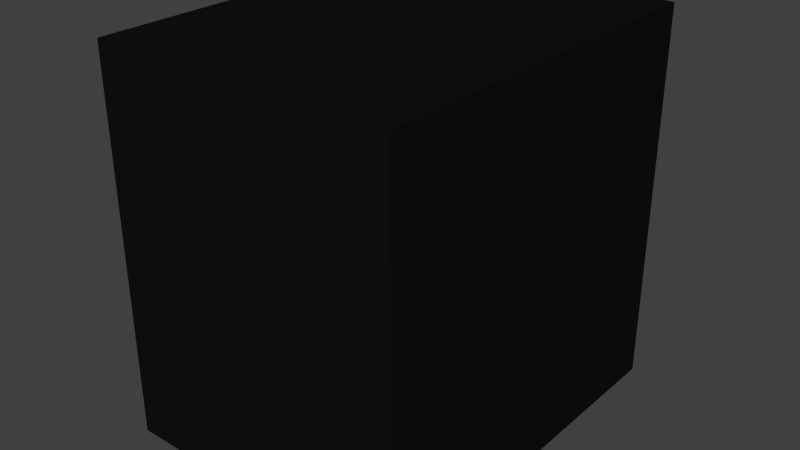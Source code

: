 # Source: handle-right.blend  (saved by Blender 2.69.0; exported with 4.5.12 LTS)
import bpy
from mathutils import Matrix  # noqa: F401  (used for matrix-valued properties, if any)

bpy.ops.wm.read_factory_settings(use_empty=True)
scene = bpy.context.scene
scene.name = 'Scene'

# ---- collections
col_collection_1 = bpy.data.collections.new('Collection 1'); scene.collection.children.link(col_collection_1)

# ---- materials (node trees are filled in below, after node groups)
mat_material = bpy.data.materials.new('Material')
mat_material.alpha_threshold = 0.0
mat_material.use_transparent_shadow = False
mat_material.preview_render_type = 'FLAT'
mat_material.diffuse_color = (0.00637, 0.00637, 0.00637, 1.0)
mat_material.specular_color = (0.0, 0.0, 0.0)
mat_material.roughness = 0.5
mat_material.line_color = (0.0, 0.0, 0.0, 1.0)

# ---- material node trees

# ---- world
world_world = bpy.data.worlds.new('World'); scene.world = world_world
world_world.color = (0.05088, 0.05088, 0.05088)
world_world.use_sun_shadow = False
world_world.sun_shadow_jitter_overblur = 0.0
world_world.cycles.sampling_method = 'MANUAL'
world_world.cycles.sample_map_resolution = 256

# ---- meshes
me_cube = bpy.data.meshes.new('Cube')
me_cube.from_pydata([(-0.1675, 0.426, 0.0), (-0.1675, 1.192e-07, 0.0), (0.1675, 1.49e-07, 0.0), (0.1675, 0.426, 0.0), (-0.1675, 0.426, 0.426), (-0.1675, -1.49e-08, 0.426), (0.1675, 1.937e-07, 0.426), (0.1675, 0.426, 0.426)], [], [(0, 3, 2, 1), (4, 5, 6, 7), (0, 1, 5, 4), (1, 2, 6, 5), (2, 3, 7, 6), (4, 7, 3, 0)])
_uv = me_cube.uv_layers.new(name='UVMap')
_uv.uv.foreach_set('vector', [0.9876, 0.004174, 0.2953, 0.2733, 0.2953, 0.2733, 0.6858, 0.2733, 1.001, 0.9915, 0.9961, 0.9603, 0.011, 0.9678, 0.02402, 0.9944, 0.9876, 0.004174, 0.9593, 0.01869, 0.9679, 0.9921, 1.001, 0.9915, 0.9876, 0.004174, 0.007068, 0.01003, 0.000286, 0.9944, 0.9944, 0.9886, 0.1156, 0.01003, 0.01046, 0.0071, 0.01724, 1.0, 0.1257, 0.9974, 0.9968, 0.9915, 0.004491, 0.9851, 0.004491, -0.001911, 0.9919, 0.007919])
me_cube.materials.append(mat_material)
me_cube.use_remesh_preserve_volume = False
me_cube.use_remesh_preserve_attributes = False
me_cube.use_mirror_vertex_groups = False
me_cube.update()

# ---- objects
ob_cube = bpy.data.objects.new('Cube', me_cube)

# ---- transforms, parenting, visibility, modifiers, constraints
ob_cube.location = (0.0, 0.0, 0.0)
ob_cube.lock_rotations_4d = False
ob_cube.empty_display_type = 'ARROWS'
ob_cube.lineart.crease_threshold = 0.0

# ---- collection membership
col_collection_1.objects.link(ob_cube)

# ---- scene / render settings (as saved in the file)
scene.frame_start = 1; scene.frame_end = 250; scene.frame_set(1)
scene.render.engine = 'BLENDER_EEVEE_NEXT'
scene.render.image_settings.compression = 90
scene.render.resolution_percentage = 50
scene.render.dither_intensity = 0.0
scene.cycles.use_denoising = False
scene.cycles.samples = 10
scene.cycles.sampling_pattern = 'TABULATED_SOBOL'
scene.cycles.light_sampling_threshold = 0.0
scene.cycles.use_adaptive_sampling = False
scene.cycles.use_light_tree = False
scene.cycles.blur_glossy = 0.0
scene.cycles.volume_bounces = 1
scene.cycles.pixel_filter_type = 'GAUSSIAN'
scene.cycles.sample_clamp_indirect = 0.0
scene.view_settings.view_transform = 'Standard'
bpy.context.view_layer.update()

# ---- added for rendering (the .blend has no active camera and no usable light): camera, sun
cam_auto = bpy.data.cameras.new('AutoCamera')
cam_auto.lens = 50.0
cam_auto.sensor_width = 36.0
cam_auto.clip_end = 1000.0
ob_auto_camera = bpy.data.objects.new('AutoCamera', cam_auto)
scene.collection.objects.link(ob_auto_camera)
ob_auto_camera.location = (0.637786, -0.552343, 0.723229)
ob_auto_camera.rotation_euler = (1.09748, -7.21219e-08, 0.694738)
scene.camera = ob_auto_camera
light_auto_sun = bpy.data.lights.new('AutoSun', 'SUN')
light_auto_sun.energy = 3.0
light_auto_sun.angle = 0.0523599
ob_auto_sun = bpy.data.objects.new('AutoSun', light_auto_sun)
scene.collection.objects.link(ob_auto_sun)
ob_auto_sun.rotation_euler = (0.872665, 0.174533, 0.523599)
bpy.context.view_layer.update()
